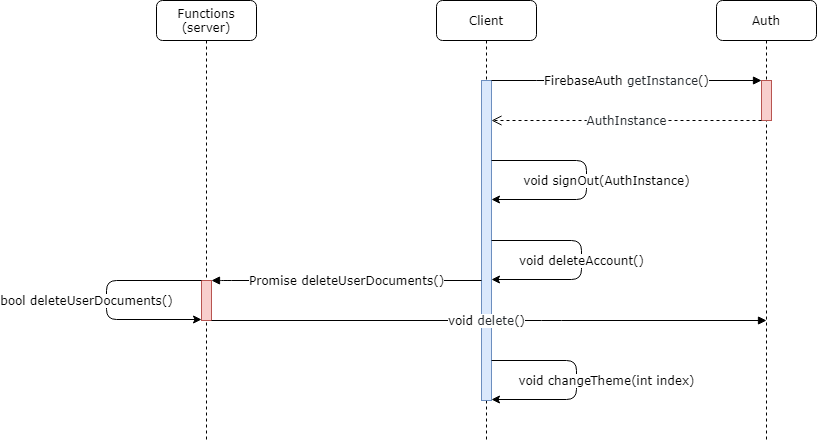

The diagram above was exported from draw.io. Its source (the exported page's mxGraphModel, read from the mxfile embedded in the PNG):
<mxGraphModel dx="782" dy="529" grid="1" gridSize="10" guides="1" tooltips="1" connect="1" arrows="1" fold="1" page="1" pageScale="1" pageWidth="1100" pageHeight="850" background="#ffffff" math="0" shadow="0">
  <root>
    <mxCell id="0" />
    <mxCell id="1" parent="0" />
    <mxCell id="7baba1c4bc27f4b0-2" value="Auth" style="shape=umlLifeline;perimeter=lifelinePerimeter;whiteSpace=wrap;html=1;container=1;collapsible=0;recursiveResize=0;outlineConnect=0;rounded=1;shadow=0;comic=0;labelBackgroundColor=none;strokeWidth=1;fontFamily=Verdana;fontSize=12;align=center;" parent="1" vertex="1">
      <mxGeometry x="830" y="80" width="100" height="440" as="geometry" />
    </mxCell>
    <mxCell id="7baba1c4bc27f4b0-10" value="" style="html=1;points=[];perimeter=orthogonalPerimeter;rounded=0;shadow=0;comic=0;labelBackgroundColor=none;strokeWidth=1;fontFamily=Verdana;fontSize=12;align=center;fillColor=#f8cecc;strokeColor=#b85450;" parent="7baba1c4bc27f4b0-2" vertex="1">
      <mxGeometry x="45" y="80" width="10" height="40" as="geometry" />
    </mxCell>
    <mxCell id="7baba1c4bc27f4b0-8" value="Client" style="shape=umlLifeline;perimeter=lifelinePerimeter;whiteSpace=wrap;html=1;container=1;collapsible=0;recursiveResize=0;outlineConnect=0;rounded=1;shadow=0;comic=0;labelBackgroundColor=none;strokeWidth=1;fontFamily=Verdana;fontSize=12;align=center;" parent="1" vertex="1">
      <mxGeometry x="550" y="80" width="100" height="440" as="geometry" />
    </mxCell>
    <mxCell id="7baba1c4bc27f4b0-9" value="" style="html=1;points=[];perimeter=orthogonalPerimeter;rounded=0;shadow=0;comic=0;labelBackgroundColor=none;strokeWidth=1;fontFamily=Verdana;fontSize=12;align=center;fillColor=#dae8fc;strokeColor=#6c8ebf;" parent="7baba1c4bc27f4b0-8" vertex="1">
      <mxGeometry x="45" y="80" width="10" height="320" as="geometry" />
    </mxCell>
    <mxCell id="Pfj-UtlefYYkBgZcFzVB-47" value="&lt;span style=&quot;font-size: 12px&quot;&gt;void changeTheme(int index)&lt;/span&gt;" style="endArrow=classic;html=1;labelBackgroundColor=#ffffff;strokeColor=#000000;fontFamily=Verdana;align=center;" edge="1" parent="7baba1c4bc27f4b0-8" source="7baba1c4bc27f4b0-9" target="7baba1c4bc27f4b0-9">
      <mxGeometry x="0.0048" y="30" width="50" height="50" relative="1" as="geometry">
        <mxPoint x="50" y="360" as="sourcePoint" />
        <mxPoint x="50" y="399" as="targetPoint" />
        <Array as="points">
          <mxPoint x="140" y="360" />
          <mxPoint x="140" y="399" />
        </Array>
        <mxPoint as="offset" />
      </mxGeometry>
    </mxCell>
    <mxCell id="7baba1c4bc27f4b0-11" value="FirebaseAuth &lt;font color=&quot;#24292e&quot;&gt;getInstance&lt;/font&gt;()" style="html=1;verticalAlign=middle;endArrow=block;labelBackgroundColor=#ffffff;fontFamily=Verdana;fontSize=12;edgeStyle=elbowEdgeStyle;elbow=vertical;spacing=2;spacingRight=0;spacingLeft=0;" parent="1" source="7baba1c4bc27f4b0-9" target="7baba1c4bc27f4b0-10" edge="1">
      <mxGeometry relative="1" as="geometry">
        <mxPoint x="680" y="190" as="sourcePoint" />
        <Array as="points">
          <mxPoint x="660" y="160" />
        </Array>
        <mxPoint as="offset" />
      </mxGeometry>
    </mxCell>
    <mxCell id="Pfj-UtlefYYkBgZcFzVB-1" value="&lt;span style=&quot;color: rgb(36 , 41 , 46) ; font-family: , &amp;#34;consolas&amp;#34; , &amp;#34;liberation mono&amp;#34; , &amp;#34;menlo&amp;#34; , monospace&quot;&gt;AuthInstance&lt;/span&gt;" style="html=1;verticalAlign=middle;endArrow=open;dashed=1;endSize=8;labelBackgroundColor=#ffffff;fontFamily=Verdana;fontSize=12;" edge="1" parent="1" source="7baba1c4bc27f4b0-10" target="7baba1c4bc27f4b0-9">
      <mxGeometry relative="1" as="geometry">
        <mxPoint x="620" y="200" as="targetPoint" />
        <mxPoint x="746" y="200" as="sourcePoint" />
        <Array as="points">
          <mxPoint x="710" y="200" />
        </Array>
        <mxPoint as="offset" />
      </mxGeometry>
    </mxCell>
    <mxCell id="Pfj-UtlefYYkBgZcFzVB-40" value="&lt;span style=&quot;font-size: 12px&quot;&gt;void deleteAccount()&lt;/span&gt;" style="endArrow=classic;html=1;labelBackgroundColor=#ffffff;strokeColor=#000000;fontFamily=Verdana;align=center;" edge="1" parent="1">
      <mxGeometry width="50" height="50" relative="1" as="geometry">
        <mxPoint x="605" y="320" as="sourcePoint" />
        <mxPoint x="605" y="359" as="targetPoint" />
        <Array as="points">
          <mxPoint x="695" y="320" />
          <mxPoint x="695" y="359" />
        </Array>
      </mxGeometry>
    </mxCell>
    <mxCell id="Pfj-UtlefYYkBgZcFzVB-39" value="&lt;span style=&quot;font-size: 12px&quot;&gt;void signOut(AuthInstance)&lt;/span&gt;" style="endArrow=classic;html=1;labelBackgroundColor=#ffffff;strokeColor=#000000;fontFamily=Verdana;align=center;" edge="1" parent="1">
      <mxGeometry x="0.0044" y="20" width="50" height="50" relative="1" as="geometry">
        <mxPoint x="605" y="240" as="sourcePoint" />
        <mxPoint x="605" y="279" as="targetPoint" />
        <Array as="points">
          <mxPoint x="700" y="240" />
          <mxPoint x="700" y="279" />
        </Array>
        <mxPoint as="offset" />
      </mxGeometry>
    </mxCell>
    <mxCell id="Pfj-UtlefYYkBgZcFzVB-42" value="Functions (server)" style="shape=umlLifeline;perimeter=lifelinePerimeter;whiteSpace=wrap;html=1;container=1;collapsible=0;recursiveResize=0;outlineConnect=0;rounded=1;shadow=0;comic=0;labelBackgroundColor=none;strokeWidth=1;fontFamily=Verdana;fontSize=12;align=center;" vertex="1" parent="1">
      <mxGeometry x="270" y="80" width="100" height="440" as="geometry" />
    </mxCell>
    <mxCell id="Pfj-UtlefYYkBgZcFzVB-43" value="" style="html=1;points=[];perimeter=orthogonalPerimeter;rounded=0;shadow=0;comic=0;labelBackgroundColor=none;strokeWidth=1;fontFamily=Verdana;fontSize=12;align=center;fillColor=#f8cecc;strokeColor=#b85450;" vertex="1" parent="Pfj-UtlefYYkBgZcFzVB-42">
      <mxGeometry x="45" y="280" width="10" height="40" as="geometry" />
    </mxCell>
    <mxCell id="Pfj-UtlefYYkBgZcFzVB-48" value="&lt;span style=&quot;font-size: 12px&quot;&gt;bool deleteUserDocuments()&lt;/span&gt;" style="endArrow=classic;html=1;labelBackgroundColor=#ffffff;strokeColor=#000000;fontFamily=Verdana;align=center;" edge="1" parent="Pfj-UtlefYYkBgZcFzVB-42" source="Pfj-UtlefYYkBgZcFzVB-43" target="Pfj-UtlefYYkBgZcFzVB-43">
      <mxGeometry x="0.0044" y="-20" width="50" height="50" relative="1" as="geometry">
        <mxPoint x="-60" y="280" as="sourcePoint" />
        <mxPoint x="-60" y="319" as="targetPoint" />
        <Array as="points">
          <mxPoint x="-50" y="280" />
          <mxPoint x="-50" y="319" />
        </Array>
        <mxPoint as="offset" />
      </mxGeometry>
    </mxCell>
    <mxCell id="Pfj-UtlefYYkBgZcFzVB-44" value="Promise deleteUserDocuments()" style="html=1;verticalAlign=middle;endArrow=block;labelBackgroundColor=#ffffff;fontFamily=Verdana;fontSize=12;edgeStyle=elbowEdgeStyle;elbow=vertical;spacing=2;spacingRight=0;spacingLeft=0;" edge="1" parent="1" source="7baba1c4bc27f4b0-9" target="Pfj-UtlefYYkBgZcFzVB-43">
      <mxGeometry relative="1" as="geometry">
        <mxPoint x="590" y="360" as="sourcePoint" />
        <mxPoint x="300" y="360" as="targetPoint" />
        <Array as="points">
          <mxPoint x="335" y="360" />
        </Array>
        <mxPoint as="offset" />
      </mxGeometry>
    </mxCell>
    <mxCell id="Pfj-UtlefYYkBgZcFzVB-45" value="void&amp;nbsp;&lt;font color=&quot;#24292e&quot;&gt;delete&lt;/font&gt;()" style="html=1;verticalAlign=middle;endArrow=block;labelBackgroundColor=#ffffff;fontFamily=Verdana;fontSize=12;edgeStyle=elbowEdgeStyle;elbow=vertical;spacing=2;spacingRight=0;spacingLeft=0;" edge="1" parent="1" source="Pfj-UtlefYYkBgZcFzVB-43">
      <mxGeometry x="-0.009" relative="1" as="geometry">
        <mxPoint x="610" y="400" as="sourcePoint" />
        <mxPoint x="880" y="400" as="targetPoint" />
        <Array as="points">
          <mxPoint x="665" y="400" />
        </Array>
        <mxPoint as="offset" />
      </mxGeometry>
    </mxCell>
  </root>
</mxGraphModel>